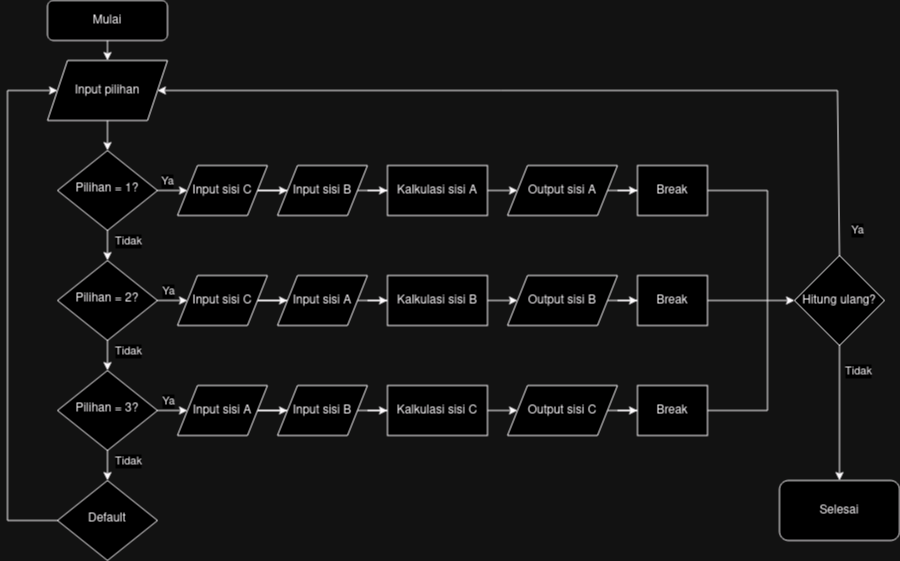

The diagram above was exported from draw.io. Its source (the exported page's mxGraphModel, read from the mxfile embedded in the PNG):
<mxGraphModel dx="978" dy="504" grid="1" gridSize="10" guides="1" tooltips="1" connect="1" arrows="1" fold="1" page="1" pageScale="1" pageWidth="827" pageHeight="1169" math="0" shadow="0">
  <root>
    <mxCell id="WIyWlLk6GJQsqaUBKTNV-0" />
    <mxCell id="WIyWlLk6GJQsqaUBKTNV-1" parent="WIyWlLk6GJQsqaUBKTNV-0" />
    <mxCell id="WIyWlLk6GJQsqaUBKTNV-3" value="Mulai" style="rounded=1;whiteSpace=wrap;html=1;fontSize=12;glass=0;strokeWidth=1;shadow=0;" parent="WIyWlLk6GJQsqaUBKTNV-1" vertex="1">
      <mxGeometry x="80" y="70" width="120" height="40" as="geometry" />
    </mxCell>
    <mxCell id="WIyWlLk6GJQsqaUBKTNV-10" value="Pilihan = 1?" style="rhombus;whiteSpace=wrap;html=1;shadow=0;fontFamily=Helvetica;fontSize=12;align=center;strokeWidth=1;spacing=6;spacingTop=-4;" parent="WIyWlLk6GJQsqaUBKTNV-1" vertex="1">
      <mxGeometry x="90" y="220" width="100" height="80" as="geometry" />
    </mxCell>
    <mxCell id="Qqi29Gs-X395JuREenvk-0" value="Input pilihan" style="shape=parallelogram;perimeter=parallelogramPerimeter;whiteSpace=wrap;html=1;fixedSize=1;" vertex="1" parent="WIyWlLk6GJQsqaUBKTNV-1">
      <mxGeometry x="80" y="130" width="120" height="60" as="geometry" />
    </mxCell>
    <mxCell id="Qqi29Gs-X395JuREenvk-12" value="Pilihan = 2?" style="rhombus;whiteSpace=wrap;html=1;shadow=0;fontFamily=Helvetica;fontSize=12;align=center;strokeWidth=1;spacing=6;spacingTop=-4;" vertex="1" parent="WIyWlLk6GJQsqaUBKTNV-1">
      <mxGeometry x="90" y="330" width="100" height="80" as="geometry" />
    </mxCell>
    <mxCell id="Qqi29Gs-X395JuREenvk-18" value="Pilihan = 3?" style="rhombus;whiteSpace=wrap;html=1;shadow=0;fontFamily=Helvetica;fontSize=12;align=center;strokeWidth=1;spacing=6;spacingTop=-4;" vertex="1" parent="WIyWlLk6GJQsqaUBKTNV-1">
      <mxGeometry x="90" y="440" width="100" height="80" as="geometry" />
    </mxCell>
    <mxCell id="Qqi29Gs-X395JuREenvk-23" value="" style="edgeStyle=orthogonalEdgeStyle;rounded=0;orthogonalLoop=1;jettySize=auto;html=1;exitX=0;exitY=0.5;exitDx=0;exitDy=0;entryX=0;entryY=0.5;entryDx=0;entryDy=0;" edge="1" parent="WIyWlLk6GJQsqaUBKTNV-1" source="Qqi29Gs-X395JuREenvk-21" target="Qqi29Gs-X395JuREenvk-0">
      <mxGeometry relative="1" as="geometry">
        <mxPoint x="40" y="160" as="targetPoint" />
        <Array as="points">
          <mxPoint x="40" y="590" />
          <mxPoint x="40" y="160" />
        </Array>
      </mxGeometry>
    </mxCell>
    <mxCell id="Qqi29Gs-X395JuREenvk-21" value="Default" style="rhombus;whiteSpace=wrap;html=1;shadow=0;fontFamily=Helvetica;fontSize=12;align=center;strokeWidth=1;spacing=6;spacingTop=-4;" vertex="1" parent="WIyWlLk6GJQsqaUBKTNV-1">
      <mxGeometry x="90" y="550" width="100" height="80" as="geometry" />
    </mxCell>
    <mxCell id="Qqi29Gs-X395JuREenvk-29" value="" style="edgeStyle=orthogonalEdgeStyle;rounded=0;orthogonalLoop=1;jettySize=auto;html=1;" edge="1" parent="WIyWlLk6GJQsqaUBKTNV-1" source="Qqi29Gs-X395JuREenvk-25" target="Qqi29Gs-X395JuREenvk-28">
      <mxGeometry relative="1" as="geometry" />
    </mxCell>
    <mxCell id="Qqi29Gs-X395JuREenvk-25" value="Input sisi C" style="shape=parallelogram;perimeter=parallelogramPerimeter;whiteSpace=wrap;html=1;fixedSize=1;" vertex="1" parent="WIyWlLk6GJQsqaUBKTNV-1">
      <mxGeometry x="209.99" y="235" width="90" height="50" as="geometry" />
    </mxCell>
    <mxCell id="Qqi29Gs-X395JuREenvk-31" value="" style="edgeStyle=orthogonalEdgeStyle;rounded=0;orthogonalLoop=1;jettySize=auto;html=1;" edge="1" parent="WIyWlLk6GJQsqaUBKTNV-1" source="Qqi29Gs-X395JuREenvk-28" target="Qqi29Gs-X395JuREenvk-30">
      <mxGeometry relative="1" as="geometry" />
    </mxCell>
    <mxCell id="Qqi29Gs-X395JuREenvk-28" value="Input sisi B" style="shape=parallelogram;perimeter=parallelogramPerimeter;whiteSpace=wrap;html=1;fixedSize=1;" vertex="1" parent="WIyWlLk6GJQsqaUBKTNV-1">
      <mxGeometry x="309.99" y="235" width="90" height="50" as="geometry" />
    </mxCell>
    <mxCell id="Qqi29Gs-X395JuREenvk-33" value="" style="edgeStyle=orthogonalEdgeStyle;rounded=0;orthogonalLoop=1;jettySize=auto;html=1;" edge="1" parent="WIyWlLk6GJQsqaUBKTNV-1" source="Qqi29Gs-X395JuREenvk-30">
      <mxGeometry relative="1" as="geometry">
        <mxPoint x="549.9993023255813" y="259.9767441860465" as="targetPoint" />
      </mxGeometry>
    </mxCell>
    <mxCell id="Qqi29Gs-X395JuREenvk-30" value="Kalkulasi sisi A" style="whiteSpace=wrap;html=1;" vertex="1" parent="WIyWlLk6GJQsqaUBKTNV-1">
      <mxGeometry x="419.99" y="235" width="100" height="50" as="geometry" />
    </mxCell>
    <mxCell id="Qqi29Gs-X395JuREenvk-66" value="" style="edgeStyle=orthogonalEdgeStyle;rounded=0;orthogonalLoop=1;jettySize=auto;html=1;" edge="1" parent="WIyWlLk6GJQsqaUBKTNV-1" source="Qqi29Gs-X395JuREenvk-32" target="Qqi29Gs-X395JuREenvk-65">
      <mxGeometry relative="1" as="geometry" />
    </mxCell>
    <mxCell id="Qqi29Gs-X395JuREenvk-32" value="Output sisi A" style="shape=parallelogram;perimeter=parallelogramPerimeter;whiteSpace=wrap;html=1;fixedSize=1;" vertex="1" parent="WIyWlLk6GJQsqaUBKTNV-1">
      <mxGeometry x="540" y="235" width="110" height="50" as="geometry" />
    </mxCell>
    <mxCell id="Qqi29Gs-X395JuREenvk-35" value="" style="edgeStyle=orthogonalEdgeStyle;rounded=0;orthogonalLoop=1;jettySize=auto;html=1;" edge="1" parent="WIyWlLk6GJQsqaUBKTNV-1" source="Qqi29Gs-X395JuREenvk-36" target="Qqi29Gs-X395JuREenvk-38">
      <mxGeometry relative="1" as="geometry" />
    </mxCell>
    <mxCell id="Qqi29Gs-X395JuREenvk-36" value="Input sisi C" style="shape=parallelogram;perimeter=parallelogramPerimeter;whiteSpace=wrap;html=1;fixedSize=1;" vertex="1" parent="WIyWlLk6GJQsqaUBKTNV-1">
      <mxGeometry x="209.99" y="345" width="90" height="50" as="geometry" />
    </mxCell>
    <mxCell id="Qqi29Gs-X395JuREenvk-37" value="" style="edgeStyle=orthogonalEdgeStyle;rounded=0;orthogonalLoop=1;jettySize=auto;html=1;" edge="1" parent="WIyWlLk6GJQsqaUBKTNV-1" source="Qqi29Gs-X395JuREenvk-38" target="Qqi29Gs-X395JuREenvk-40">
      <mxGeometry relative="1" as="geometry" />
    </mxCell>
    <mxCell id="Qqi29Gs-X395JuREenvk-38" value="Input sisi A" style="shape=parallelogram;perimeter=parallelogramPerimeter;whiteSpace=wrap;html=1;fixedSize=1;" vertex="1" parent="WIyWlLk6GJQsqaUBKTNV-1">
      <mxGeometry x="309.99" y="345" width="90" height="50" as="geometry" />
    </mxCell>
    <mxCell id="Qqi29Gs-X395JuREenvk-39" value="" style="edgeStyle=orthogonalEdgeStyle;rounded=0;orthogonalLoop=1;jettySize=auto;html=1;" edge="1" parent="WIyWlLk6GJQsqaUBKTNV-1" source="Qqi29Gs-X395JuREenvk-40">
      <mxGeometry relative="1" as="geometry">
        <mxPoint x="549.9993023255813" y="369.9767441860465" as="targetPoint" />
      </mxGeometry>
    </mxCell>
    <mxCell id="Qqi29Gs-X395JuREenvk-40" value="Kalkulasi sisi B" style="whiteSpace=wrap;html=1;" vertex="1" parent="WIyWlLk6GJQsqaUBKTNV-1">
      <mxGeometry x="419.99" y="345" width="100" height="50" as="geometry" />
    </mxCell>
    <mxCell id="Qqi29Gs-X395JuREenvk-68" value="" style="edgeStyle=orthogonalEdgeStyle;rounded=0;orthogonalLoop=1;jettySize=auto;html=1;" edge="1" parent="WIyWlLk6GJQsqaUBKTNV-1" source="Qqi29Gs-X395JuREenvk-41" target="Qqi29Gs-X395JuREenvk-67">
      <mxGeometry relative="1" as="geometry" />
    </mxCell>
    <mxCell id="Qqi29Gs-X395JuREenvk-41" value="Output sisi B" style="shape=parallelogram;perimeter=parallelogramPerimeter;whiteSpace=wrap;html=1;fixedSize=1;" vertex="1" parent="WIyWlLk6GJQsqaUBKTNV-1">
      <mxGeometry x="540" y="345" width="110" height="50" as="geometry" />
    </mxCell>
    <mxCell id="Qqi29Gs-X395JuREenvk-43" value="" style="edgeStyle=orthogonalEdgeStyle;rounded=0;orthogonalLoop=1;jettySize=auto;html=1;" edge="1" parent="WIyWlLk6GJQsqaUBKTNV-1" source="Qqi29Gs-X395JuREenvk-44" target="Qqi29Gs-X395JuREenvk-46">
      <mxGeometry relative="1" as="geometry" />
    </mxCell>
    <mxCell id="Qqi29Gs-X395JuREenvk-44" value="Input sisi A" style="shape=parallelogram;perimeter=parallelogramPerimeter;whiteSpace=wrap;html=1;fixedSize=1;" vertex="1" parent="WIyWlLk6GJQsqaUBKTNV-1">
      <mxGeometry x="209.99" y="455" width="90" height="50" as="geometry" />
    </mxCell>
    <mxCell id="Qqi29Gs-X395JuREenvk-45" value="" style="edgeStyle=orthogonalEdgeStyle;rounded=0;orthogonalLoop=1;jettySize=auto;html=1;" edge="1" parent="WIyWlLk6GJQsqaUBKTNV-1" source="Qqi29Gs-X395JuREenvk-46" target="Qqi29Gs-X395JuREenvk-48">
      <mxGeometry relative="1" as="geometry" />
    </mxCell>
    <mxCell id="Qqi29Gs-X395JuREenvk-46" value="Input sisi B" style="shape=parallelogram;perimeter=parallelogramPerimeter;whiteSpace=wrap;html=1;fixedSize=1;" vertex="1" parent="WIyWlLk6GJQsqaUBKTNV-1">
      <mxGeometry x="309.99" y="455" width="90" height="50" as="geometry" />
    </mxCell>
    <mxCell id="Qqi29Gs-X395JuREenvk-47" value="" style="edgeStyle=orthogonalEdgeStyle;rounded=0;orthogonalLoop=1;jettySize=auto;html=1;" edge="1" parent="WIyWlLk6GJQsqaUBKTNV-1" source="Qqi29Gs-X395JuREenvk-48">
      <mxGeometry relative="1" as="geometry">
        <mxPoint x="549.9993023255813" y="479.9767441860465" as="targetPoint" />
      </mxGeometry>
    </mxCell>
    <mxCell id="Qqi29Gs-X395JuREenvk-48" value="Kalkulasi sisi C" style="whiteSpace=wrap;html=1;" vertex="1" parent="WIyWlLk6GJQsqaUBKTNV-1">
      <mxGeometry x="419.99" y="455" width="100" height="50" as="geometry" />
    </mxCell>
    <mxCell id="Qqi29Gs-X395JuREenvk-70" value="" style="edgeStyle=orthogonalEdgeStyle;rounded=0;orthogonalLoop=1;jettySize=auto;html=1;" edge="1" parent="WIyWlLk6GJQsqaUBKTNV-1" source="Qqi29Gs-X395JuREenvk-49" target="Qqi29Gs-X395JuREenvk-69">
      <mxGeometry relative="1" as="geometry" />
    </mxCell>
    <mxCell id="Qqi29Gs-X395JuREenvk-49" value="Output sisi C" style="shape=parallelogram;perimeter=parallelogramPerimeter;whiteSpace=wrap;html=1;fixedSize=1;" vertex="1" parent="WIyWlLk6GJQsqaUBKTNV-1">
      <mxGeometry x="540" y="455" width="110" height="50" as="geometry" />
    </mxCell>
    <mxCell id="Qqi29Gs-X395JuREenvk-52" value="" style="endArrow=classic;html=1;rounded=0;exitX=0.5;exitY=1;exitDx=0;exitDy=0;entryX=0.5;entryY=0;entryDx=0;entryDy=0;" edge="1" parent="WIyWlLk6GJQsqaUBKTNV-1" source="Qqi29Gs-X395JuREenvk-0" target="WIyWlLk6GJQsqaUBKTNV-10">
      <mxGeometry width="50" height="50" relative="1" as="geometry">
        <mxPoint x="120" y="250" as="sourcePoint" />
        <mxPoint x="170" y="200" as="targetPoint" />
      </mxGeometry>
    </mxCell>
    <mxCell id="Qqi29Gs-X395JuREenvk-53" value="" style="endArrow=classic;html=1;rounded=0;exitX=0.5;exitY=1;exitDx=0;exitDy=0;" edge="1" parent="WIyWlLk6GJQsqaUBKTNV-1" source="WIyWlLk6GJQsqaUBKTNV-10" target="Qqi29Gs-X395JuREenvk-12">
      <mxGeometry width="50" height="50" relative="1" as="geometry">
        <mxPoint x="139.72" y="300" as="sourcePoint" />
        <mxPoint x="139.72" y="330" as="targetPoint" />
      </mxGeometry>
    </mxCell>
    <mxCell id="Qqi29Gs-X395JuREenvk-60" value="Tidak" style="edgeLabel;html=1;align=center;verticalAlign=middle;resizable=0;points=[];" vertex="1" connectable="0" parent="Qqi29Gs-X395JuREenvk-53">
      <mxGeometry x="0.0243" relative="1" as="geometry">
        <mxPoint x="20" y="-5" as="offset" />
      </mxGeometry>
    </mxCell>
    <mxCell id="Qqi29Gs-X395JuREenvk-54" value="" style="endArrow=classic;html=1;rounded=0;exitX=0.5;exitY=1;exitDx=0;exitDy=0;entryX=0.5;entryY=0;entryDx=0;entryDy=0;" edge="1" parent="WIyWlLk6GJQsqaUBKTNV-1" source="Qqi29Gs-X395JuREenvk-12" target="Qqi29Gs-X395JuREenvk-18">
      <mxGeometry width="50" height="50" relative="1" as="geometry">
        <mxPoint x="139.72" y="410" as="sourcePoint" />
        <mxPoint x="139.72" y="440" as="targetPoint" />
      </mxGeometry>
    </mxCell>
    <mxCell id="Qqi29Gs-X395JuREenvk-55" value="" style="endArrow=classic;html=1;rounded=0;exitX=0.5;exitY=1;exitDx=0;exitDy=0;entryX=0.5;entryY=0;entryDx=0;entryDy=0;" edge="1" parent="WIyWlLk6GJQsqaUBKTNV-1" source="Qqi29Gs-X395JuREenvk-18" target="Qqi29Gs-X395JuREenvk-21">
      <mxGeometry width="50" height="50" relative="1" as="geometry">
        <mxPoint x="150" y="420" as="sourcePoint" />
        <mxPoint x="150" y="450" as="targetPoint" />
      </mxGeometry>
    </mxCell>
    <mxCell id="Qqi29Gs-X395JuREenvk-56" value="" style="endArrow=classic;html=1;rounded=0;entryX=0;entryY=0.5;entryDx=0;entryDy=0;" edge="1" parent="WIyWlLk6GJQsqaUBKTNV-1" source="Qqi29Gs-X395JuREenvk-12" target="Qqi29Gs-X395JuREenvk-36">
      <mxGeometry width="50" height="50" relative="1" as="geometry">
        <mxPoint x="120" y="370" as="sourcePoint" />
        <mxPoint x="170" y="320" as="targetPoint" />
      </mxGeometry>
    </mxCell>
    <mxCell id="Qqi29Gs-X395JuREenvk-57" value="" style="endArrow=classic;html=1;rounded=0;entryX=0;entryY=0.5;entryDx=0;entryDy=0;exitX=1;exitY=0.5;exitDx=0;exitDy=0;" edge="1" parent="WIyWlLk6GJQsqaUBKTNV-1" source="WIyWlLk6GJQsqaUBKTNV-10" target="Qqi29Gs-X395JuREenvk-25">
      <mxGeometry width="50" height="50" relative="1" as="geometry">
        <mxPoint x="200" y="380" as="sourcePoint" />
        <mxPoint x="230" y="380" as="targetPoint" />
      </mxGeometry>
    </mxCell>
    <mxCell id="Qqi29Gs-X395JuREenvk-59" value="Ya" style="edgeLabel;html=1;align=center;verticalAlign=middle;resizable=0;points=[];" vertex="1" connectable="0" parent="Qqi29Gs-X395JuREenvk-57">
      <mxGeometry x="-0.1553" y="-1" relative="1" as="geometry">
        <mxPoint x="-3" y="-11" as="offset" />
      </mxGeometry>
    </mxCell>
    <mxCell id="Qqi29Gs-X395JuREenvk-58" value="" style="endArrow=classic;html=1;rounded=0;entryX=0;entryY=0.5;entryDx=0;entryDy=0;exitX=1;exitY=0.5;exitDx=0;exitDy=0;" edge="1" parent="WIyWlLk6GJQsqaUBKTNV-1" source="Qqi29Gs-X395JuREenvk-18" target="Qqi29Gs-X395JuREenvk-44">
      <mxGeometry width="50" height="50" relative="1" as="geometry">
        <mxPoint x="210" y="390" as="sourcePoint" />
        <mxPoint x="240" y="390" as="targetPoint" />
      </mxGeometry>
    </mxCell>
    <mxCell id="Qqi29Gs-X395JuREenvk-61" value="Tidak" style="edgeLabel;html=1;align=center;verticalAlign=middle;resizable=0;points=[];" vertex="1" connectable="0" parent="WIyWlLk6GJQsqaUBKTNV-1">
      <mxGeometry x="160.44" y="420.34883720930236" as="geometry" />
    </mxCell>
    <mxCell id="Qqi29Gs-X395JuREenvk-62" value="Ya" style="edgeLabel;html=1;align=center;verticalAlign=middle;resizable=0;points=[];" vertex="1" connectable="0" parent="WIyWlLk6GJQsqaUBKTNV-1">
      <mxGeometry x="199.9981395348837" y="360.00000000000006" as="geometry" />
    </mxCell>
    <mxCell id="Qqi29Gs-X395JuREenvk-63" value="Tidak" style="edgeLabel;html=1;align=center;verticalAlign=middle;resizable=0;points=[];" vertex="1" connectable="0" parent="WIyWlLk6GJQsqaUBKTNV-1">
      <mxGeometry x="160.44" y="530.3488372093024" as="geometry" />
    </mxCell>
    <mxCell id="Qqi29Gs-X395JuREenvk-64" value="Ya" style="edgeLabel;html=1;align=center;verticalAlign=middle;resizable=0;points=[];" vertex="1" connectable="0" parent="WIyWlLk6GJQsqaUBKTNV-1">
      <mxGeometry x="199.9981395348837" y="470.00000000000006" as="geometry" />
    </mxCell>
    <mxCell id="Qqi29Gs-X395JuREenvk-65" value="Break" style="whiteSpace=wrap;html=1;" vertex="1" parent="WIyWlLk6GJQsqaUBKTNV-1">
      <mxGeometry x="670" y="235" width="70" height="50" as="geometry" />
    </mxCell>
    <mxCell id="Qqi29Gs-X395JuREenvk-67" value="Break" style="whiteSpace=wrap;html=1;" vertex="1" parent="WIyWlLk6GJQsqaUBKTNV-1">
      <mxGeometry x="670" y="345" width="70" height="50" as="geometry" />
    </mxCell>
    <mxCell id="Qqi29Gs-X395JuREenvk-69" value="Break" style="whiteSpace=wrap;html=1;" vertex="1" parent="WIyWlLk6GJQsqaUBKTNV-1">
      <mxGeometry x="670" y="455" width="70" height="50" as="geometry" />
    </mxCell>
    <mxCell id="Qqi29Gs-X395JuREenvk-71" value="Hitung ulang?" style="rhombus;whiteSpace=wrap;html=1;" vertex="1" parent="WIyWlLk6GJQsqaUBKTNV-1">
      <mxGeometry x="827" y="325" width="90" height="90" as="geometry" />
    </mxCell>
    <mxCell id="Qqi29Gs-X395JuREenvk-73" value="" style="endArrow=classic;html=1;rounded=0;exitX=1;exitY=0.5;exitDx=0;exitDy=0;entryX=0;entryY=0.5;entryDx=0;entryDy=0;" edge="1" parent="WIyWlLk6GJQsqaUBKTNV-1" source="Qqi29Gs-X395JuREenvk-67" target="Qqi29Gs-X395JuREenvk-71">
      <mxGeometry width="50" height="50" relative="1" as="geometry">
        <mxPoint x="780" y="390" as="sourcePoint" />
        <mxPoint x="830" y="340" as="targetPoint" />
      </mxGeometry>
    </mxCell>
    <mxCell id="Qqi29Gs-X395JuREenvk-74" value="" style="endArrow=none;html=1;rounded=0;exitX=1;exitY=0.5;exitDx=0;exitDy=0;" edge="1" parent="WIyWlLk6GJQsqaUBKTNV-1" source="Qqi29Gs-X395JuREenvk-65">
      <mxGeometry width="50" height="50" relative="1" as="geometry">
        <mxPoint x="780" y="390" as="sourcePoint" />
        <mxPoint x="800" y="370" as="targetPoint" />
        <Array as="points">
          <mxPoint x="800" y="260" />
        </Array>
      </mxGeometry>
    </mxCell>
    <mxCell id="Qqi29Gs-X395JuREenvk-75" value="" style="endArrow=none;html=1;rounded=0;exitX=1;exitY=0.5;exitDx=0;exitDy=0;" edge="1" parent="WIyWlLk6GJQsqaUBKTNV-1" source="Qqi29Gs-X395JuREenvk-69">
      <mxGeometry width="50" height="50" relative="1" as="geometry">
        <mxPoint x="780" y="390" as="sourcePoint" />
        <mxPoint x="800" y="370" as="targetPoint" />
        <Array as="points">
          <mxPoint x="800" y="480" />
        </Array>
      </mxGeometry>
    </mxCell>
    <mxCell id="Qqi29Gs-X395JuREenvk-76" value="" style="endArrow=classic;html=1;rounded=0;exitX=0.5;exitY=0;exitDx=0;exitDy=0;entryX=1;entryY=0.5;entryDx=0;entryDy=0;" edge="1" parent="WIyWlLk6GJQsqaUBKTNV-1" source="Qqi29Gs-X395JuREenvk-71" target="Qqi29Gs-X395JuREenvk-0">
      <mxGeometry width="50" height="50" relative="1" as="geometry">
        <mxPoint x="800" y="320" as="sourcePoint" />
        <mxPoint x="460" y="130" as="targetPoint" />
        <Array as="points">
          <mxPoint x="870" y="160" />
        </Array>
      </mxGeometry>
    </mxCell>
    <mxCell id="Qqi29Gs-X395JuREenvk-77" value="Ya" style="edgeLabel;html=1;align=center;verticalAlign=middle;resizable=0;points=[];" vertex="1" connectable="0" parent="Qqi29Gs-X395JuREenvk-76">
      <mxGeometry x="-0.9188" relative="1" as="geometry">
        <mxPoint x="18" y="9" as="offset" />
      </mxGeometry>
    </mxCell>
    <mxCell id="Qqi29Gs-X395JuREenvk-78" value="Selesai" style="rounded=1;whiteSpace=wrap;html=1;" vertex="1" parent="WIyWlLk6GJQsqaUBKTNV-1">
      <mxGeometry x="812" y="550" width="120" height="60" as="geometry" />
    </mxCell>
    <mxCell id="Qqi29Gs-X395JuREenvk-79" value="" style="endArrow=classic;html=1;rounded=0;entryX=0.5;entryY=0;entryDx=0;entryDy=0;exitX=0.5;exitY=1;exitDx=0;exitDy=0;" edge="1" parent="WIyWlLk6GJQsqaUBKTNV-1" source="Qqi29Gs-X395JuREenvk-71" target="Qqi29Gs-X395JuREenvk-78">
      <mxGeometry width="50" height="50" relative="1" as="geometry">
        <mxPoint x="550" y="510" as="sourcePoint" />
        <mxPoint x="600" y="460" as="targetPoint" />
      </mxGeometry>
    </mxCell>
    <mxCell id="Qqi29Gs-X395JuREenvk-80" value="Tidak" style="edgeLabel;html=1;align=center;verticalAlign=middle;resizable=0;points=[];" vertex="1" connectable="0" parent="Qqi29Gs-X395JuREenvk-79">
      <mxGeometry x="-0.7605" y="-2" relative="1" as="geometry">
        <mxPoint x="20" y="9" as="offset" />
      </mxGeometry>
    </mxCell>
    <mxCell id="Qqi29Gs-X395JuREenvk-82" value="" style="endArrow=classic;html=1;rounded=0;exitX=0.5;exitY=1;exitDx=0;exitDy=0;entryX=0.5;entryY=0;entryDx=0;entryDy=0;" edge="1" parent="WIyWlLk6GJQsqaUBKTNV-1" source="WIyWlLk6GJQsqaUBKTNV-3" target="Qqi29Gs-X395JuREenvk-0">
      <mxGeometry width="50" height="50" relative="1" as="geometry">
        <mxPoint x="290" y="130" as="sourcePoint" />
        <mxPoint x="340" y="80" as="targetPoint" />
      </mxGeometry>
    </mxCell>
  </root>
</mxGraphModel>